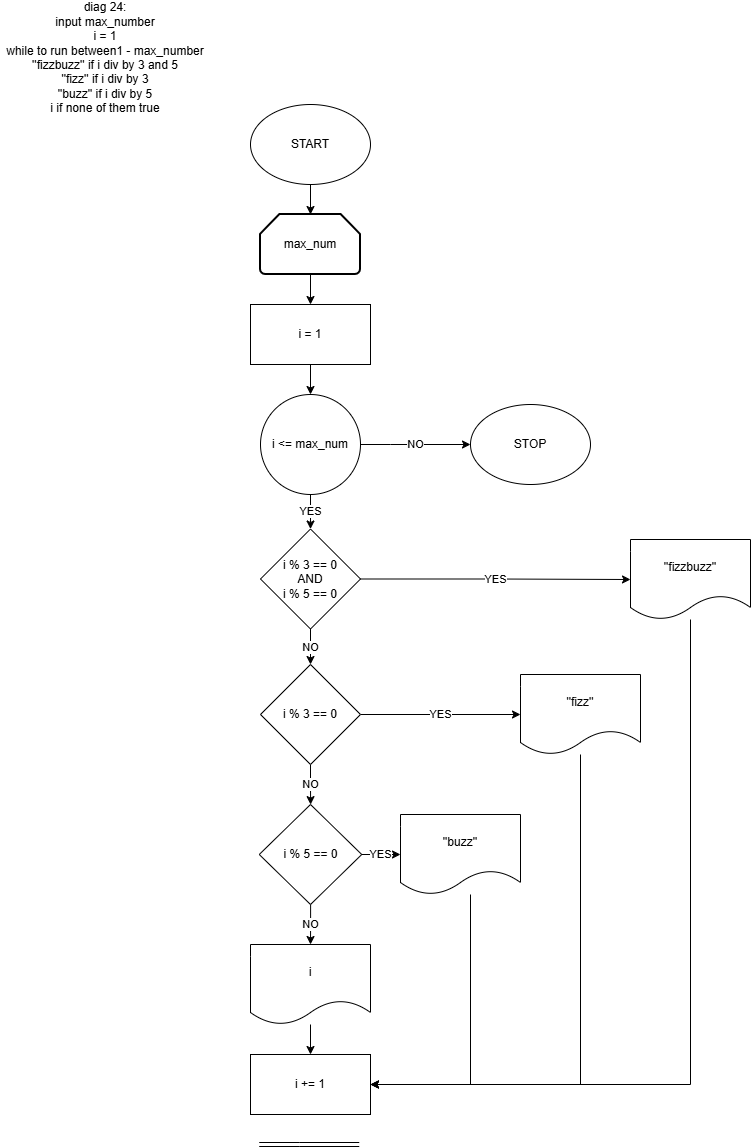

The diagram above was exported from draw.io. Its source (the exported page's mxGraphModel, read from the mxfile embedded in the PNG):
<mxGraphModel dx="1033" dy="562" grid="1" gridSize="10" guides="1" tooltips="1" connect="1" arrows="1" fold="1" page="1" pageScale="1" pageWidth="827" pageHeight="1169" math="0" shadow="0">
  <root>
    <mxCell id="0" />
    <mxCell id="1" parent="0" />
    <mxCell id="39zvoj0kJgWtlDc1e4uT-53" edge="1" parent="1" style="edgeStyle=orthogonalEdgeStyle;rounded=0;orthogonalLoop=1;jettySize=auto;html=1;">
      <mxGeometry relative="1" as="geometry">
        <Array as="points">
          <mxPoint x="700" y="310" />
          <mxPoint x="700" y="970" />
          <mxPoint x="440" y="970" />
        </Array>
        <mxPoint x="640" y="310" as="sourcePoint" />
      </mxGeometry>
    </mxCell>
    <mxCell id="b-NW0lNQ1r7c7Gc7SeOi-1" parent="1" style="text;html=1;whiteSpace=wrap;strokeColor=none;fillColor=none;align=center;verticalAlign=middle;rounded=0;" value="diag 24:&lt;div&gt;input max_number&lt;/div&gt;&lt;div&gt;i = 1&lt;/div&gt;&lt;div&gt;while to run between1 - max_number&lt;/div&gt;&lt;div&gt;''fizzbuzz'' if i div by 3 and 5&lt;/div&gt;&lt;div&gt;''fizz'' if i div by 3&lt;/div&gt;&lt;div&gt;''buzz'' if i div by 5&lt;/div&gt;&lt;div&gt;i if none of them true&lt;/div&gt;&lt;div&gt;&lt;br&gt;&lt;/div&gt;&lt;div&gt;&lt;br&gt;&lt;div&gt;&lt;br&gt;&lt;/div&gt;&lt;/div&gt;" vertex="1">
      <mxGeometry height="90" width="210" x="70" y="40" as="geometry" />
    </mxCell>
    <mxCell id="b-NW0lNQ1r7c7Gc7SeOi-7" edge="1" parent="1" source="b-NW0lNQ1r7c7Gc7SeOi-2" style="edgeStyle=orthogonalEdgeStyle;rounded=0;orthogonalLoop=1;jettySize=auto;html=1;" target="b-NW0lNQ1r7c7Gc7SeOi-6" value="">
      <mxGeometry relative="1" as="geometry" />
    </mxCell>
    <mxCell id="b-NW0lNQ1r7c7Gc7SeOi-2" parent="1" style="ellipse;whiteSpace=wrap;html=1;" value="START" vertex="1">
      <mxGeometry height="80" width="120" x="320" y="110" as="geometry" />
    </mxCell>
    <mxCell id="b-NW0lNQ1r7c7Gc7SeOi-9" edge="1" parent="1" source="b-NW0lNQ1r7c7Gc7SeOi-3" style="edgeStyle=orthogonalEdgeStyle;rounded=0;orthogonalLoop=1;jettySize=auto;html=1;" target="b-NW0lNQ1r7c7Gc7SeOi-5" value="">
      <mxGeometry relative="1" as="geometry" />
    </mxCell>
    <mxCell id="b-NW0lNQ1r7c7Gc7SeOi-3" parent="1" style="rounded=0;whiteSpace=wrap;html=1;" value="i = 1" vertex="1">
      <mxGeometry height="60" width="120" x="320" y="310" as="geometry" />
    </mxCell>
    <mxCell id="b-NW0lNQ1r7c7Gc7SeOi-23" edge="1" parent="1" source="b-NW0lNQ1r7c7Gc7SeOi-5" style="edgeStyle=orthogonalEdgeStyle;rounded=0;orthogonalLoop=1;jettySize=auto;html=1;" target="b-NW0lNQ1r7c7Gc7SeOi-11" value="YES">
      <mxGeometry relative="1" as="geometry" />
    </mxCell>
    <mxCell id="b-NW0lNQ1r7c7Gc7SeOi-35" edge="1" parent="1" source="b-NW0lNQ1r7c7Gc7SeOi-5" style="edgeStyle=orthogonalEdgeStyle;rounded=0;orthogonalLoop=1;jettySize=auto;html=1;" target="b-NW0lNQ1r7c7Gc7SeOi-34" value="NO">
      <mxGeometry relative="1" as="geometry">
        <Array as="points">
          <mxPoint x="460" y="450" />
          <mxPoint x="460" y="450" />
        </Array>
      </mxGeometry>
    </mxCell>
    <mxCell id="b-NW0lNQ1r7c7Gc7SeOi-5" parent="1" style="ellipse;whiteSpace=wrap;html=1;aspect=fixed;" value="i &amp;lt;= max_num" vertex="1">
      <mxGeometry height="100" width="100" x="330" y="400" as="geometry" />
    </mxCell>
    <mxCell id="b-NW0lNQ1r7c7Gc7SeOi-8" edge="1" parent="1" source="b-NW0lNQ1r7c7Gc7SeOi-6" style="edgeStyle=orthogonalEdgeStyle;rounded=0;orthogonalLoop=1;jettySize=auto;html=1;" target="b-NW0lNQ1r7c7Gc7SeOi-3" value="">
      <mxGeometry relative="1" as="geometry" />
    </mxCell>
    <mxCell id="b-NW0lNQ1r7c7Gc7SeOi-6" parent="1" style="strokeWidth=2;html=1;shape=mxgraph.flowchart.loop_limit;whiteSpace=wrap;" value="max_num" vertex="1">
      <mxGeometry height="60" width="100" x="330" y="220" as="geometry" />
    </mxCell>
    <mxCell id="b-NW0lNQ1r7c7Gc7SeOi-13" edge="1" parent="1" source="b-NW0lNQ1r7c7Gc7SeOi-11" style="edgeStyle=orthogonalEdgeStyle;rounded=0;orthogonalLoop=1;jettySize=auto;html=1;" target="b-NW0lNQ1r7c7Gc7SeOi-12" value="YES">
      <mxGeometry relative="1" as="geometry" />
    </mxCell>
    <mxCell id="b-NW0lNQ1r7c7Gc7SeOi-17" edge="1" parent="1" source="b-NW0lNQ1r7c7Gc7SeOi-11" style="edgeStyle=orthogonalEdgeStyle;rounded=0;orthogonalLoop=1;jettySize=auto;html=1;" target="b-NW0lNQ1r7c7Gc7SeOi-14" value="NO">
      <mxGeometry relative="1" as="geometry" />
    </mxCell>
    <mxCell id="b-NW0lNQ1r7c7Gc7SeOi-11" parent="1" style="rhombus;whiteSpace=wrap;html=1;" value="i % 3 == 0&lt;div&gt;AND&lt;/div&gt;&lt;div&gt;i % 5 == 0&lt;/div&gt;" vertex="1">
      <mxGeometry height="100" width="100" x="330" y="534.5" as="geometry" />
    </mxCell>
    <mxCell id="b-NW0lNQ1r7c7Gc7SeOi-38" edge="1" parent="1" source="b-NW0lNQ1r7c7Gc7SeOi-12" style="edgeStyle=orthogonalEdgeStyle;rounded=0;orthogonalLoop=1;jettySize=auto;html=1;entryX=1;entryY=0.5;entryDx=0;entryDy=0;" target="b-NW0lNQ1r7c7Gc7SeOi-26">
      <mxGeometry relative="1" as="geometry">
        <Array as="points">
          <mxPoint x="760" y="1090" />
        </Array>
      </mxGeometry>
    </mxCell>
    <mxCell id="b-NW0lNQ1r7c7Gc7SeOi-12" parent="1" style="shape=document;whiteSpace=wrap;html=1;boundedLbl=1;" value="''fizzbuzz''" vertex="1">
      <mxGeometry height="80" width="120" x="700" y="545" as="geometry" />
    </mxCell>
    <mxCell id="b-NW0lNQ1r7c7Gc7SeOi-16" edge="1" parent="1" source="b-NW0lNQ1r7c7Gc7SeOi-14" style="edgeStyle=orthogonalEdgeStyle;rounded=0;orthogonalLoop=1;jettySize=auto;html=1;" target="b-NW0lNQ1r7c7Gc7SeOi-15" value="YES">
      <mxGeometry relative="1" as="geometry" />
    </mxCell>
    <mxCell id="b-NW0lNQ1r7c7Gc7SeOi-19" edge="1" parent="1" source="b-NW0lNQ1r7c7Gc7SeOi-14" style="edgeStyle=orthogonalEdgeStyle;rounded=0;orthogonalLoop=1;jettySize=auto;html=1;" target="b-NW0lNQ1r7c7Gc7SeOi-18" value="NO">
      <mxGeometry relative="1" as="geometry" />
    </mxCell>
    <mxCell id="b-NW0lNQ1r7c7Gc7SeOi-14" parent="1" style="rhombus;whiteSpace=wrap;html=1;" value="i % 3 == 0" vertex="1">
      <mxGeometry height="100" width="100" x="330" y="670" as="geometry" />
    </mxCell>
    <mxCell id="b-NW0lNQ1r7c7Gc7SeOi-37" edge="1" parent="1" source="b-NW0lNQ1r7c7Gc7SeOi-15" style="edgeStyle=orthogonalEdgeStyle;rounded=0;orthogonalLoop=1;jettySize=auto;html=1;entryX=1;entryY=0.5;entryDx=0;entryDy=0;" target="b-NW0lNQ1r7c7Gc7SeOi-26">
      <mxGeometry relative="1" as="geometry">
        <Array as="points">
          <mxPoint x="650" y="1090" />
        </Array>
      </mxGeometry>
    </mxCell>
    <mxCell id="b-NW0lNQ1r7c7Gc7SeOi-15" parent="1" style="shape=document;whiteSpace=wrap;html=1;boundedLbl=1;" value="''fizz''" vertex="1">
      <mxGeometry height="80" width="120" x="590" y="680" as="geometry" />
    </mxCell>
    <mxCell id="b-NW0lNQ1r7c7Gc7SeOi-21" edge="1" parent="1" source="b-NW0lNQ1r7c7Gc7SeOi-18" style="edgeStyle=orthogonalEdgeStyle;rounded=0;orthogonalLoop=1;jettySize=auto;html=1;" target="b-NW0lNQ1r7c7Gc7SeOi-20" value="YES">
      <mxGeometry relative="1" as="geometry" />
    </mxCell>
    <mxCell id="b-NW0lNQ1r7c7Gc7SeOi-25" edge="1" parent="1" source="b-NW0lNQ1r7c7Gc7SeOi-18" style="edgeStyle=orthogonalEdgeStyle;rounded=0;orthogonalLoop=1;jettySize=auto;html=1;" target="b-NW0lNQ1r7c7Gc7SeOi-24" value="NO">
      <mxGeometry relative="1" as="geometry" />
    </mxCell>
    <mxCell id="b-NW0lNQ1r7c7Gc7SeOi-18" parent="1" style="rhombus;whiteSpace=wrap;html=1;" value="i % 5 == 0" vertex="1">
      <mxGeometry height="100" width="102.5" x="328.75" y="810" as="geometry" />
    </mxCell>
    <mxCell id="b-NW0lNQ1r7c7Gc7SeOi-36" edge="1" parent="1" source="b-NW0lNQ1r7c7Gc7SeOi-20" style="edgeStyle=orthogonalEdgeStyle;rounded=0;orthogonalLoop=1;jettySize=auto;html=1;entryX=1;entryY=0.5;entryDx=0;entryDy=0;" target="b-NW0lNQ1r7c7Gc7SeOi-26">
      <mxGeometry relative="1" as="geometry">
        <Array as="points">
          <mxPoint x="540" y="1090" />
        </Array>
      </mxGeometry>
    </mxCell>
    <mxCell id="b-NW0lNQ1r7c7Gc7SeOi-20" parent="1" style="shape=document;whiteSpace=wrap;html=1;boundedLbl=1;" value="''buzz''" vertex="1">
      <mxGeometry height="80" width="120" x="470" y="820" as="geometry" />
    </mxCell>
    <mxCell id="b-NW0lNQ1r7c7Gc7SeOi-33" edge="1" parent="1" source="b-NW0lNQ1r7c7Gc7SeOi-24" style="edgeStyle=orthogonalEdgeStyle;rounded=0;orthogonalLoop=1;jettySize=auto;html=1;" target="b-NW0lNQ1r7c7Gc7SeOi-26" value="">
      <mxGeometry relative="1" as="geometry" />
    </mxCell>
    <mxCell id="b-NW0lNQ1r7c7Gc7SeOi-24" parent="1" style="shape=document;whiteSpace=wrap;html=1;boundedLbl=1;" value="i" vertex="1">
      <mxGeometry height="80" width="120" x="320" y="950" as="geometry" />
    </mxCell>
    <mxCell id="b-NW0lNQ1r7c7Gc7SeOi-26" parent="1" style="rounded=0;whiteSpace=wrap;html=1;" value="i += 1" vertex="1">
      <mxGeometry height="60" width="120" x="320" y="1060" as="geometry" />
    </mxCell>
    <mxCell id="b-NW0lNQ1r7c7Gc7SeOi-27" edge="1" parent="1" style="shape=link;html=1;rounded=0;" value="">
      <mxGeometry relative="1" width="100" as="geometry">
        <Array as="points">
          <mxPoint x="368.75" y="1150" />
        </Array>
        <mxPoint x="328.75" y="1150" as="sourcePoint" />
        <mxPoint x="428.75" y="1150" as="targetPoint" />
      </mxGeometry>
    </mxCell>
    <mxCell id="b-NW0lNQ1r7c7Gc7SeOi-34" parent="1" style="ellipse;whiteSpace=wrap;html=1;" value="STOP" vertex="1">
      <mxGeometry height="80" width="120" x="540" y="410" as="geometry" />
    </mxCell>
  </root>
</mxGraphModel>